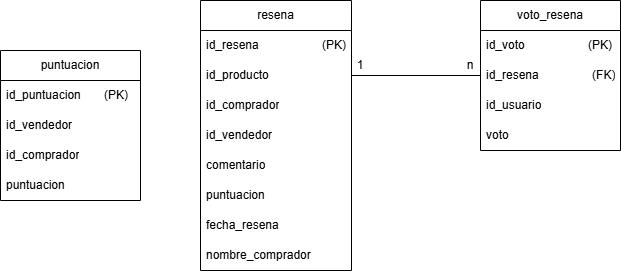

The diagram above was exported from draw.io. Its source (the exported page's mxGraphModel, read from the mxfile embedded in the PNG):
<mxGraphModel dx="872" dy="471" grid="1" gridSize="10" guides="1" tooltips="1" connect="1" arrows="1" fold="1" page="1" pageScale="1" pageWidth="827" pageHeight="1169" math="0" shadow="0">
  <root>
    <mxCell id="0" />
    <mxCell id="1" parent="0" />
    <mxCell id="lXM-TINjPNmYrwLGRAfV-1" value="puntuacion" style="swimlane;fontStyle=0;childLayout=stackLayout;horizontal=1;startSize=30;horizontalStack=0;resizeParent=1;resizeParentMax=0;resizeLast=0;collapsible=1;marginBottom=0;whiteSpace=wrap;html=1;" parent="1" vertex="1">
      <mxGeometry x="100" y="200" width="140" height="150" as="geometry" />
    </mxCell>
    <mxCell id="lXM-TINjPNmYrwLGRAfV-2" value="id_puntuacion&amp;nbsp; &amp;nbsp; &amp;nbsp; &amp;nbsp;(PK)" style="text;strokeColor=none;fillColor=none;align=left;verticalAlign=middle;spacingLeft=4;spacingRight=4;overflow=hidden;points=[[0,0.5],[1,0.5]];portConstraint=eastwest;rotatable=0;whiteSpace=wrap;html=1;" parent="lXM-TINjPNmYrwLGRAfV-1" vertex="1">
      <mxGeometry y="30" width="140" height="30" as="geometry" />
    </mxCell>
    <mxCell id="lXM-TINjPNmYrwLGRAfV-3" value="id_vendedor" style="text;strokeColor=none;fillColor=none;align=left;verticalAlign=middle;spacingLeft=4;spacingRight=4;overflow=hidden;points=[[0,0.5],[1,0.5]];portConstraint=eastwest;rotatable=0;whiteSpace=wrap;html=1;" parent="lXM-TINjPNmYrwLGRAfV-1" vertex="1">
      <mxGeometry y="60" width="140" height="30" as="geometry" />
    </mxCell>
    <mxCell id="lXM-TINjPNmYrwLGRAfV-4" value="id_comprador" style="text;strokeColor=none;fillColor=none;align=left;verticalAlign=middle;spacingLeft=4;spacingRight=4;overflow=hidden;points=[[0,0.5],[1,0.5]];portConstraint=eastwest;rotatable=0;whiteSpace=wrap;html=1;" parent="lXM-TINjPNmYrwLGRAfV-1" vertex="1">
      <mxGeometry y="90" width="140" height="30" as="geometry" />
    </mxCell>
    <mxCell id="yGKp9TgsFV5M2NTb8W2K-1" value="puntuacion" style="text;strokeColor=none;fillColor=none;align=left;verticalAlign=middle;spacingLeft=4;spacingRight=4;overflow=hidden;points=[[0,0.5],[1,0.5]];portConstraint=eastwest;rotatable=0;whiteSpace=wrap;html=1;" parent="lXM-TINjPNmYrwLGRAfV-1" vertex="1">
      <mxGeometry y="120" width="140" height="30" as="geometry" />
    </mxCell>
    <mxCell id="lXM-TINjPNmYrwLGRAfV-5" value="resena" style="swimlane;fontStyle=0;childLayout=stackLayout;horizontal=1;startSize=30;horizontalStack=0;resizeParent=1;resizeParentMax=0;resizeLast=0;collapsible=1;marginBottom=0;whiteSpace=wrap;html=1;" parent="1" vertex="1">
      <mxGeometry x="300" y="150" width="151" height="270" as="geometry" />
    </mxCell>
    <mxCell id="lXM-TINjPNmYrwLGRAfV-6" value="id_resena&amp;nbsp; &amp;nbsp; &amp;nbsp; &amp;nbsp; &amp;nbsp; &amp;nbsp; &amp;nbsp; &amp;nbsp; &amp;nbsp; &amp;nbsp;(PK)" style="text;strokeColor=none;fillColor=none;align=left;verticalAlign=middle;spacingLeft=4;spacingRight=4;overflow=hidden;points=[[0,0.5],[1,0.5]];portConstraint=eastwest;rotatable=0;whiteSpace=wrap;html=1;" parent="lXM-TINjPNmYrwLGRAfV-5" vertex="1">
      <mxGeometry y="30" width="151" height="30" as="geometry" />
    </mxCell>
    <mxCell id="lXM-TINjPNmYrwLGRAfV-7" value="id_producto" style="text;strokeColor=none;fillColor=none;align=left;verticalAlign=middle;spacingLeft=4;spacingRight=4;overflow=hidden;points=[[0,0.5],[1,0.5]];portConstraint=eastwest;rotatable=0;whiteSpace=wrap;html=1;" parent="lXM-TINjPNmYrwLGRAfV-5" vertex="1">
      <mxGeometry y="60" width="151" height="30" as="geometry" />
    </mxCell>
    <mxCell id="lXM-TINjPNmYrwLGRAfV-8" value="id_comprador" style="text;strokeColor=none;fillColor=none;align=left;verticalAlign=middle;spacingLeft=4;spacingRight=4;overflow=hidden;points=[[0,0.5],[1,0.5]];portConstraint=eastwest;rotatable=0;whiteSpace=wrap;html=1;" parent="lXM-TINjPNmYrwLGRAfV-5" vertex="1">
      <mxGeometry y="90" width="151" height="30" as="geometry" />
    </mxCell>
    <mxCell id="yGKp9TgsFV5M2NTb8W2K-2" value="id_vendedor" style="text;strokeColor=none;fillColor=none;align=left;verticalAlign=middle;spacingLeft=4;spacingRight=4;overflow=hidden;points=[[0,0.5],[1,0.5]];portConstraint=eastwest;rotatable=0;whiteSpace=wrap;html=1;" parent="lXM-TINjPNmYrwLGRAfV-5" vertex="1">
      <mxGeometry y="120" width="151" height="30" as="geometry" />
    </mxCell>
    <mxCell id="yGKp9TgsFV5M2NTb8W2K-3" value="comentario" style="text;strokeColor=none;fillColor=none;align=left;verticalAlign=middle;spacingLeft=4;spacingRight=4;overflow=hidden;points=[[0,0.5],[1,0.5]];portConstraint=eastwest;rotatable=0;whiteSpace=wrap;html=1;" parent="lXM-TINjPNmYrwLGRAfV-5" vertex="1">
      <mxGeometry y="150" width="151" height="30" as="geometry" />
    </mxCell>
    <mxCell id="yGKp9TgsFV5M2NTb8W2K-4" value="puntuacion" style="text;strokeColor=none;fillColor=none;align=left;verticalAlign=middle;spacingLeft=4;spacingRight=4;overflow=hidden;points=[[0,0.5],[1,0.5]];portConstraint=eastwest;rotatable=0;whiteSpace=wrap;html=1;" parent="lXM-TINjPNmYrwLGRAfV-5" vertex="1">
      <mxGeometry y="180" width="151" height="30" as="geometry" />
    </mxCell>
    <mxCell id="yGKp9TgsFV5M2NTb8W2K-5" value="fecha_resena" style="text;strokeColor=none;fillColor=none;align=left;verticalAlign=middle;spacingLeft=4;spacingRight=4;overflow=hidden;points=[[0,0.5],[1,0.5]];portConstraint=eastwest;rotatable=0;whiteSpace=wrap;html=1;" parent="lXM-TINjPNmYrwLGRAfV-5" vertex="1">
      <mxGeometry y="210" width="151" height="30" as="geometry" />
    </mxCell>
    <mxCell id="yGKp9TgsFV5M2NTb8W2K-6" value="nombre_comprador" style="text;strokeColor=none;fillColor=none;align=left;verticalAlign=middle;spacingLeft=4;spacingRight=4;overflow=hidden;points=[[0,0.5],[1,0.5]];portConstraint=eastwest;rotatable=0;whiteSpace=wrap;html=1;" parent="lXM-TINjPNmYrwLGRAfV-5" vertex="1">
      <mxGeometry y="240" width="151" height="30" as="geometry" />
    </mxCell>
    <mxCell id="lXM-TINjPNmYrwLGRAfV-9" value="voto_resena" style="swimlane;fontStyle=0;childLayout=stackLayout;horizontal=1;startSize=30;horizontalStack=0;resizeParent=1;resizeParentMax=0;resizeLast=0;collapsible=1;marginBottom=0;whiteSpace=wrap;html=1;" parent="1" vertex="1">
      <mxGeometry x="580" y="150" width="140" height="150" as="geometry" />
    </mxCell>
    <mxCell id="lXM-TINjPNmYrwLGRAfV-10" value="id_voto&amp;nbsp; &amp;nbsp; &amp;nbsp; &amp;nbsp; &amp;nbsp; &amp;nbsp; &amp;nbsp; &amp;nbsp; &amp;nbsp; &amp;nbsp;(PK)" style="text;strokeColor=none;fillColor=none;align=left;verticalAlign=middle;spacingLeft=4;spacingRight=4;overflow=hidden;points=[[0,0.5],[1,0.5]];portConstraint=eastwest;rotatable=0;whiteSpace=wrap;html=1;" parent="lXM-TINjPNmYrwLGRAfV-9" vertex="1">
      <mxGeometry y="30" width="140" height="30" as="geometry" />
    </mxCell>
    <mxCell id="lXM-TINjPNmYrwLGRAfV-11" value="id_resena&amp;nbsp; &amp;nbsp; &amp;nbsp; &amp;nbsp; &amp;nbsp; &amp;nbsp; &amp;nbsp; &amp;nbsp; (FK)" style="text;strokeColor=none;fillColor=none;align=left;verticalAlign=middle;spacingLeft=4;spacingRight=4;overflow=hidden;points=[[0,0.5],[1,0.5]];portConstraint=eastwest;rotatable=0;whiteSpace=wrap;html=1;" parent="lXM-TINjPNmYrwLGRAfV-9" vertex="1">
      <mxGeometry y="60" width="140" height="30" as="geometry" />
    </mxCell>
    <mxCell id="lXM-TINjPNmYrwLGRAfV-12" value="id_usuario" style="text;strokeColor=none;fillColor=none;align=left;verticalAlign=middle;spacingLeft=4;spacingRight=4;overflow=hidden;points=[[0,0.5],[1,0.5]];portConstraint=eastwest;rotatable=0;whiteSpace=wrap;html=1;" parent="lXM-TINjPNmYrwLGRAfV-9" vertex="1">
      <mxGeometry y="90" width="140" height="30" as="geometry" />
    </mxCell>
    <mxCell id="yGKp9TgsFV5M2NTb8W2K-7" value="voto" style="text;strokeColor=none;fillColor=none;align=left;verticalAlign=middle;spacingLeft=4;spacingRight=4;overflow=hidden;points=[[0,0.5],[1,0.5]];portConstraint=eastwest;rotatable=0;whiteSpace=wrap;html=1;" parent="lXM-TINjPNmYrwLGRAfV-9" vertex="1">
      <mxGeometry y="120" width="140" height="30" as="geometry" />
    </mxCell>
    <mxCell id="yGKp9TgsFV5M2NTb8W2K-8" value="" style="endArrow=none;html=1;rounded=0;entryX=0;entryY=0.5;entryDx=0;entryDy=0;exitX=1;exitY=0.5;exitDx=0;exitDy=0;" parent="1" source="lXM-TINjPNmYrwLGRAfV-7" target="lXM-TINjPNmYrwLGRAfV-11" edge="1">
      <mxGeometry width="50" height="50" relative="1" as="geometry">
        <mxPoint x="270" y="320" as="sourcePoint" />
        <mxPoint x="320" y="270" as="targetPoint" />
      </mxGeometry>
    </mxCell>
    <mxCell id="yGKp9TgsFV5M2NTb8W2K-9" value="1" style="text;html=1;whiteSpace=wrap;strokeColor=none;fillColor=none;align=center;verticalAlign=middle;rounded=0;" parent="1" vertex="1">
      <mxGeometry x="430" y="200" width="60" height="30" as="geometry" />
    </mxCell>
    <mxCell id="yGKp9TgsFV5M2NTb8W2K-10" value="n" style="text;html=1;whiteSpace=wrap;strokeColor=none;fillColor=none;align=center;verticalAlign=middle;rounded=0;" parent="1" vertex="1">
      <mxGeometry x="540" y="200" width="60" height="30" as="geometry" />
    </mxCell>
  </root>
</mxGraphModel>